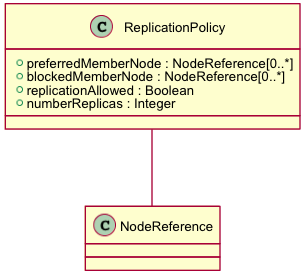

The diagram above was rendered by PlantUML. Its source (embedded in the PNG):
@startuml images/class_replicationpolicy.png
skinparam activityFontColor black
skinparam activityFontSize 10
skinparam activityFontName arial
skinparam activityArrowFontColor black
skinparam activityArrowFontSize 10
skinparam activityArrowFontName arial
skinparam classArrowFontColor black
skinparam classArrowFontSize 10
skinparam classArrowFontName arial
skinparam classAttributeFontColor black
skinparam classAttributeFontSize 10
skinparam classAttributeFontName arial
skinparam classFontColor black
skinparam classFontSize 10
skinparam classFontName arial
skinparam componentFontColor black
skinparam componentFontSize 10
skinparam componentFontName arial
skinparam componentArrowFontColor black
skinparam componentArrowFontSize 10
skinparam componentArrowFontName arial
skinparam noteFontColor black
skinparam noteFontSize 10
skinparam noteFontName arial
skinparam packageFontColor black
skinparam packageFontSize 10
skinparam packageFontName arial
skinparam sequenceActorFontColor black
skinparam sequenceActorFontSize 10
skinparam sequenceActorFontName arial
skinparam sequenceArrowFontColor black
skinparam sequenceArrowFontSize 10
skinparam sequenceArrowFontName arial
skinparam sequenceGroupingFontColor black
skinparam sequenceGroupingFontSize 10
skinparam sequenceGroupingFontName arial
skinparam sequenceGroupingHeaderFontColor black
skinparam sequenceGroupingHeaderFontSize 10
skinparam sequenceGroupingHeaderFontName arial
skinparam sequenceParticipantFontColor black
skinparam sequenceParticipantFontSize 10
skinparam sequenceParticipantFontName arial
skinparam sequenceTitleFontColor black
skinparam sequenceTitleFontSize 10
skinparam sequenceTitleFontName arial
skinparam titleFontColor black
skinparam titleFontSize 10
skinparam titleFontName arial
skinparam usecaseFontColor black
skinparam usecaseFontSize 7
skinparam usecaseFontName arial
skinparam usecaseActorFontColor black
skinparam usecaseActorFontSize 7
skinparam usecaseActorFontName arial
skinparam usecaseArrowFontColor black
skinparam usecaseArrowFontSize 7
skinparam usecaseArrowFontName arial
class ReplicationPolicy {
  + preferredMemberNode : NodeReference[0..*]
  + blockedMemberNode : NodeReference[0..*]
  + replicationAllowed : Boolean
  + numberReplicas : Integer
}
ReplicationPolicy -- NodeReference
@enduml